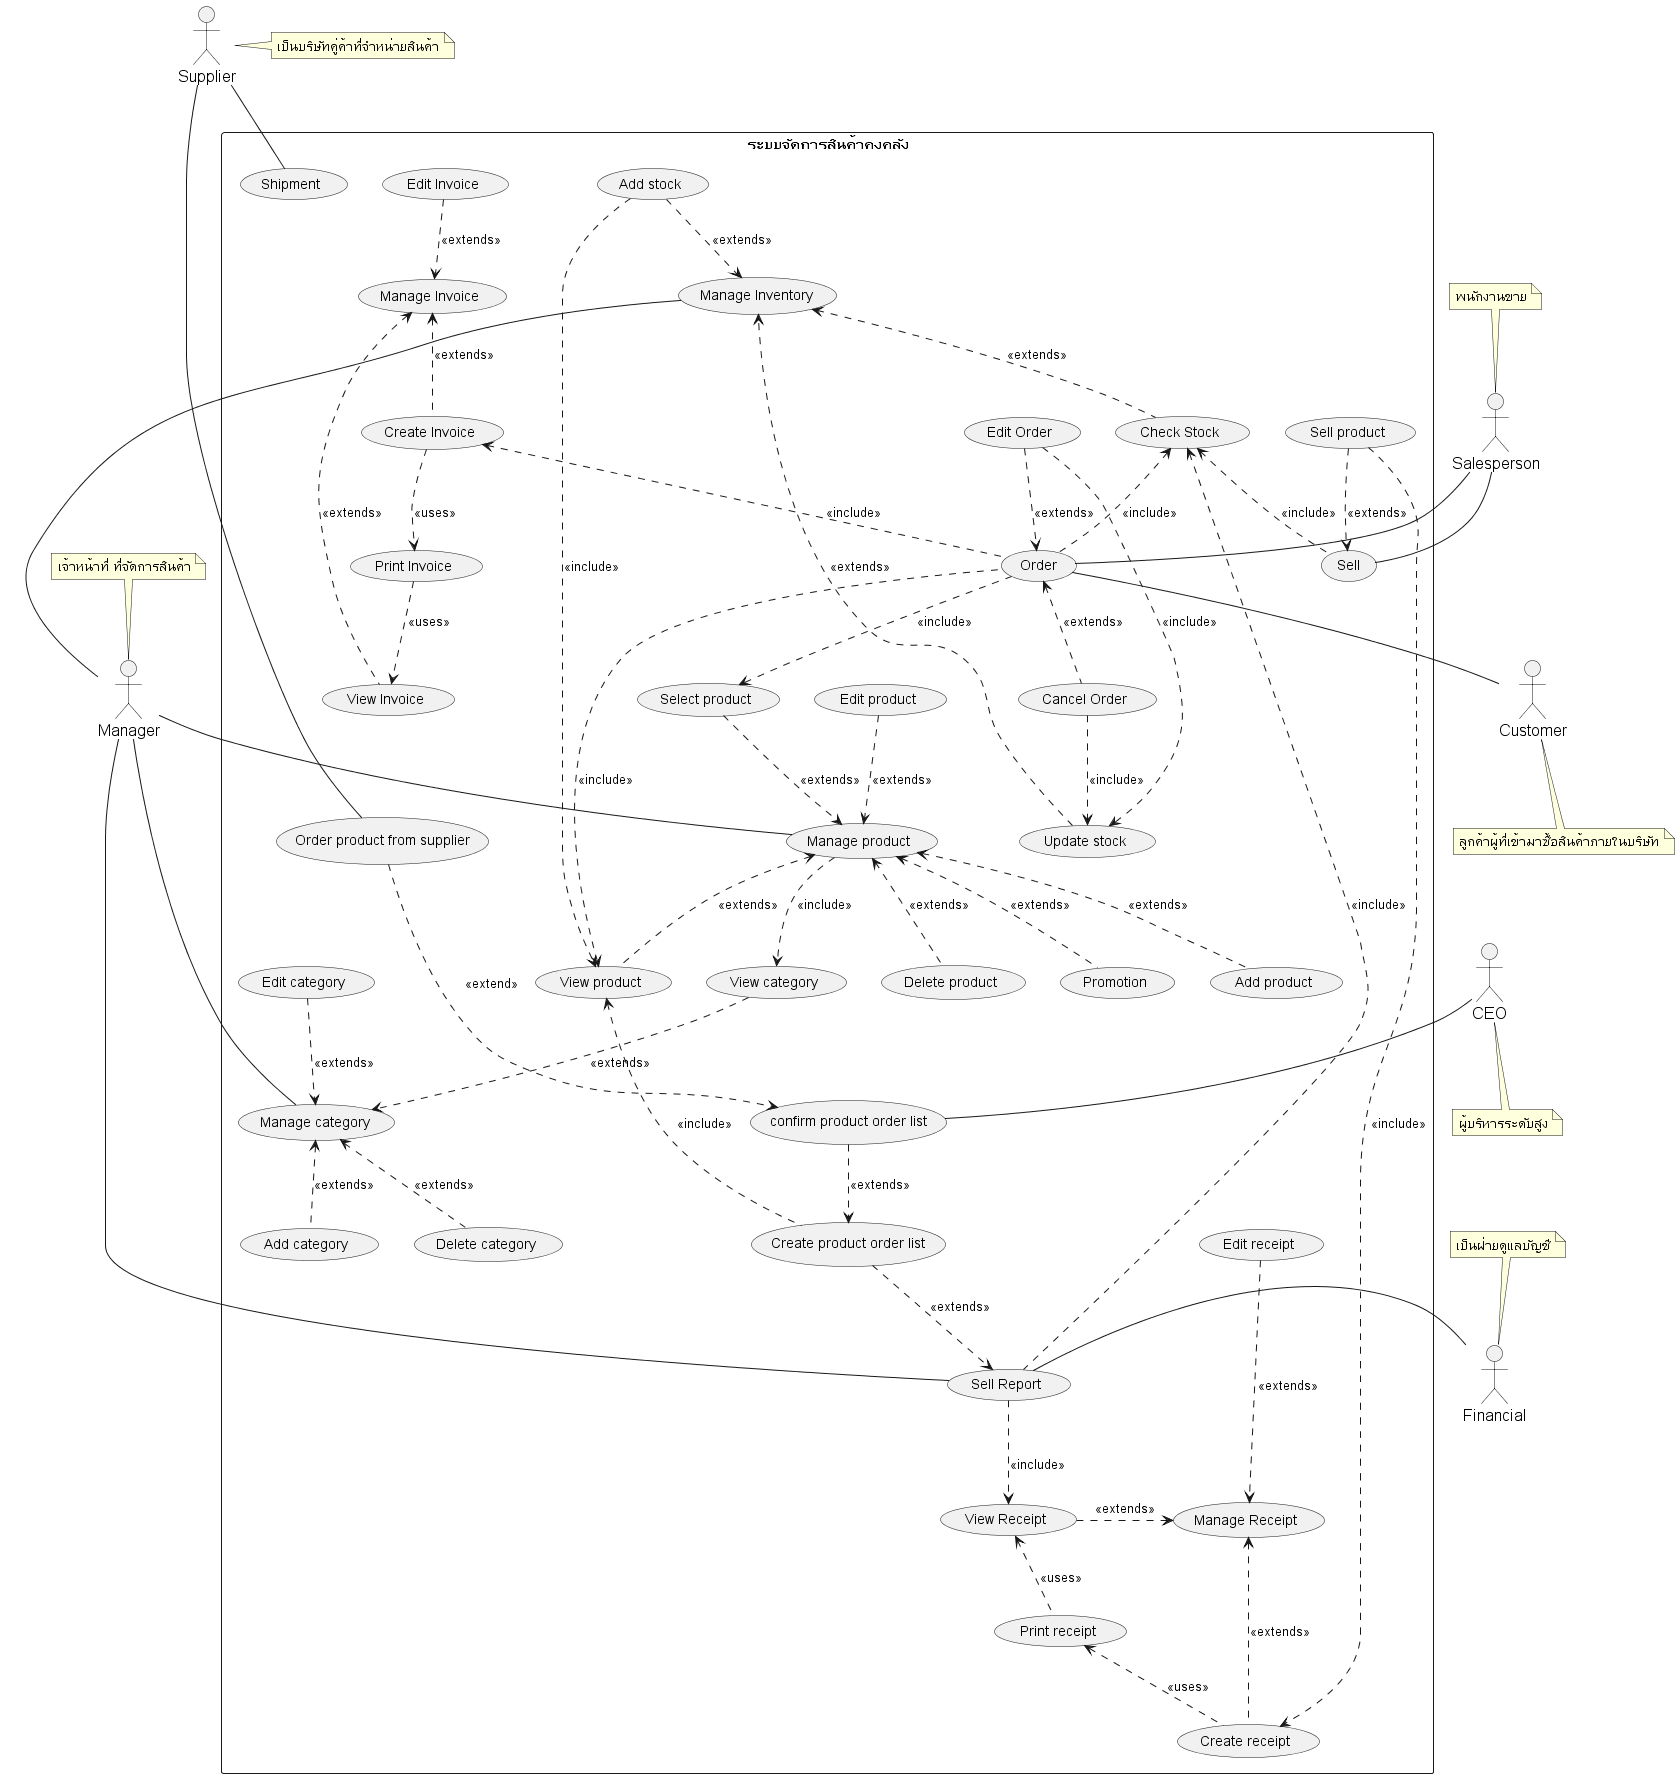

The diagram above was rendered by PlantUML. Its source (embedded in the PNG):
@startuml
'https://plantuml.com/usecase-diagram

skinparam sequence {
    ParticipantFontName Thai
    ParticipantFontSize 16
    ActorFontSize 16
    ActorFontName Thai
}
'skinparam linetype polyline
'skinparam linetype ortho

skinparam Participant{
    FontColor #efefef
    BorderColor #c0c0c0
}
skinparam Sequence{
    ParticipantBorderThickness .5
    LifeLineBorderColor #8a8a8a
}

' =================== Customer ===================
' role - ผู้ที่เข้ามาเพื่อซื้อสินค้าภายในบริษัท
' duty - ทำให้เกิดการซื้อขายสินค้า
actor Customer as actorCustomer
note bottom of actorCustomer : ลูกค้าผู้ที่เข้ามาซื้อสินค้าภายในบริษัท
' =================== Manager ===================
' role - เจ้าหน้าที่ ที่จัดการสินค้า ให้คงคลังสินค้าอยู่เสมอ
' duty - บริหารจัดการ stock สินค้า ทั้งการจำหน่ายออก และการรับสินค้ารวมถึงการ
' ออกใบสั่งของ การเช็คสินค้าและการทำรายงานต่างๆ
actor Manager as actorManager
note top of actorManager : เจ้าหน้าที่ ที่จัดการสินค้า
' =================== Supplier ===================
' role - เป็นบริษัทคู่ค้าที่จำหน่ายสินค้าหรือวัตถุดิบให้กับบริษัท
' duty - ขายและจัดส่งสินค้าตามใบสั่งของ
actor Supplier as actorSupplier
note right of actorSupplier : เป็นบริษัทคู่ค้าที่จำหน่ายสินค้า
' =================== Financial ===================
' role - เป็นฝ่ายดูแลบัญชีและการเงินของบริษัท
' duty - รับข้อมูลการซื้อและขายสินค้า
actor Financial as actorFinancial
note top of actorFinancial : เป็นฝ่ายดูแลบัญชี

actor Salesperson as actorSalesperson
note top of actorSalesperson : พนักงานขาย

actor CEO as actorCEO
note bottom of actorCEO : ผู้บริหารระดับสูง


' =================== Stock System ===================
rectangle "ระบบจัดการสินค้าคงคลัง" as stockSystem {

    ' ================ Selling ================
    ' กระบวนการขายสินค้า
    usecase (Sell) as (usecaseSell)
    '    note bottom of usecaseSell : กระบวนการขายสินค้า

    ' ================ Reporting ================
    '   การทำรายงาน
    usecase (Sell Report) as (usecaseSellReport)

    '    การขายสินค้า
    usecase (Sell product) as (usecaseSellProduct)
    '    การตรวจสอบยอดสินค้า

    '    ออกใบเสร็จ
    usecase (Manage Receipt) as (usecaseReceipt)
    usecase (View Receipt) as (usecaseViewReceipt)
    usecase (Print receipt) as (usecasePrintReceipt)
    usecase (Edit receipt) as (usecaseEditReceipt)
    usecase (Create receipt) as (usecaseCreateReceipt)

    ' ================ Invoice ================
    usecase (Manage Invoice) as (usecaseInvoice)
    usecase (View Invoice) as (usecaseViewInvoice)
    usecase (Create Invoice) as (usecaseCreateInvoice)
    usecase (Edit Invoice) as (usecaseEditInvoice)
    usecase (Print Invoice) as (usecasePrintInvoice)

    ' ================ Ordering ================
    '    การสั่งซื้อสินค้า

    usecase (Order) as (usecaseOrder)
    '    note bottom of usecaseOrder : การสั่งซื้อสินค้า
    usecase (Edit Order) as (usecaseEditOrder)
    usecase (Cancel Order) as (usecaseDeleteOrder)

    usecase (Order product from supplier) as (usecaseOrderProductFromSupplier)
    usecase (Create product order list) as (usecaseCreateProductOrderList)
    usecase (confirm product order list) as (usecaseConfirmOrderList)

    ' ================ Stock ================
    usecase (Manage Inventory) as (usecaseInventory)
    usecase (Check Stock) as (usecaseCheckStock)
    usecase (Add stock) as (usecaseAddStock)
    usecase (Update stock) as (usecaseUpdateStock)

    ' ================ Product ================
    usecase (Manage product) as (usecaseProduct)
    usecase (View product) as (usecaseViewProduct)
    usecase (Add product) as (usecaseAddProduct)
    usecase (Edit product) as (usecaseUpdateProduct)
    usecase (Delete product) as (usecaseDeleteProduct)
    usecase (Select product) as (usecaseSelectProduct)

    usecase (Promotion) as (usecasePromotion)

    ' ================ Category ================
    usecase (Manage category) as (usecaseCategory)
    usecase (View category) as (usecaseViewCategory)
    usecase (Add category) as (usecaseAddCategory)
    usecase (Edit category) as (usecaseUpdateCategory)
    usecase (Delete category) as (usecaseDeleteCategory)


    ' ================ Shipment ================
    usecase (Shipment) as (usecaseShipment)


    '===========================================================
    ' ===                  Associate Flow                    ===
    '===========================================================


    ' ================ Product ================
    actorManager -- (usecaseProduct)
    (usecaseProduct) <.. (usecaseAddProduct)  : <<extends>>
    (usecaseUpdateProduct) ..> (usecaseProduct) : <<extends>>
    (usecaseProduct) <.. (usecaseDeleteProduct)  : <<extends>>
    (usecaseSelectProduct) ..> (usecaseProduct) : <<extends>>
    (usecaseProduct) <.. (usecaseViewProduct) : <<extends>>

    (usecaseProduct) ..> (usecaseViewCategory) : <<include>>
    (usecaseProduct) <.. (usecasePromotion) : <<extends>>


    ' ================ Category ================
    actorManager -- (usecaseCategory)
    (usecaseCategory) <.. (usecaseAddCategory)  : <<extends>>
    (usecaseUpdateCategory) ..> (usecaseCategory) : <<extends>>
    (usecaseCategory) <.. (usecaseDeleteCategory)  : <<extends>>
    (usecaseViewCategory)  ..> (usecaseCategory) : <<extends>>


    ' ================ Stock ================
    actorSupplier -down- (usecaseShipment)
    (usecaseInventory) - actorManager

    (usecaseAddStock) ..> (usecaseInventory) : <<extends>>
    (usecaseAddStock) ..> (usecaseViewProduct) : <<include>>
    (usecaseUpdateStock) ..> (usecaseInventory) : <<extends>>
    (usecaseInventory) <.. (usecaseCheckStock) : <<extends>>

    ' ================ Sell ================
    (usecaseSellProduct) ..> (usecaseSell) : <<extends>>
    (usecaseCheckStock) <.. (usecaseSell)    : <<include>>

    (usecaseSellProduct)  ..> (usecaseCreateReceipt) : <<include>>

    '   ความสัมพันธ์ระหว่าง actor และ usecase ในส่วนของการขาย
    actorSalesperson - (usecaseSell)

    '   การลงรับสินค้า เป็นส่วนหนึ่งของกระบวนการสั่งซื้อสินค้า
    (usecaseOrder) ..> (usecaseSelectProduct) : <<include>>
    (usecaseViewProduct) <.. (usecaseOrder) : <<include>>

    '   การปรับปรุงยอดสินค้า เป็นส่วนหนึ่งของกระบวนการสั่งซื้อสินค้า
    (usecaseCheckStock) <.. (usecaseOrder) : <<include>>

    ' ================ Order ================
    (usecaseOrder) <.. (usecaseDeleteOrder) : <<extends>>
    (usecaseEditOrder) ..> (usecaseOrder) : <<extends>>
    (usecaseEditOrder) ..> (usecaseUpdateStock) : <<include>>
    (usecaseDeleteOrder) ..> (usecaseUpdateStock) : <<include>>
    (usecaseCreateInvoice) <.. (usecaseOrder) : <<include>>

    ' ===  ความสัมพันธ์ระหว่าง actor และ usecase ในส่วนของการสั่งซื้อสินค้า ===
    actorSalesperson -- (usecaseOrder)
    (usecaseOrder) -- actorCustomer

    ' ================ Invoice ================
    (usecaseInvoice) <.. (usecaseViewInvoice) : <<extends>>
    (usecaseInvoice)  <..   (usecaseCreateInvoice): <<extends>>
    (usecaseEditInvoice) ..> (usecaseInvoice) : <<extends>>

    (usecaseCreateInvoice) ..> (usecasePrintInvoice) : <<uses>>
    (usecasePrintInvoice) ..> (usecaseViewInvoice) : <<uses>>

    ' ================ Receipt ================
    (usecaseCreateReceipt) .up.> (usecaseReceipt) : <<extends>>
    (usecaseViewReceipt) .> (usecaseReceipt) : <<extends>>
    (usecaseEditReceipt) ...> (usecaseReceipt) : <<extends>>
    (usecaseCreateReceipt) .up.> (usecasePrintReceipt) : <<uses>>
    (usecaseViewReceipt)  <..   (usecasePrintReceipt): <<uses>>


    ' ===  ความสัมพันธ์ระหว่าง actor และ usecase ในส่วนของการสออกรายงาน ===
    actorManager -- (usecaseSellReport)
    actorFinancial -right- (usecaseSellReport)


    ' ================ Reporting ================
    '   การทำรายงาน

    '    (usecaseViewInvoice) <..  (usecaseSellReport)   : <<include>>
    (usecaseSellReport) ..> (usecaseViewReceipt)    : <<include>>
    (usecaseCheckStock)  <.. (usecaseSellReport)  : <<include>>
    (usecaseCreateProductOrderList) ..>  (usecaseSellReport)   : <<extends>>

    (usecaseViewProduct) <... (usecaseCreateProductOrderList) : <<include>>
    (usecaseConfirmOrderList) ..> (usecaseCreateProductOrderList) : <<extends>>
    (usecaseOrderProductFromSupplier) ...> (usecaseConfirmOrderList)  : <<extend>>
    actorSupplier -- (usecaseOrderProductFromSupplier)



    actorCEO -- (usecaseConfirmOrderList)




}

@enduml